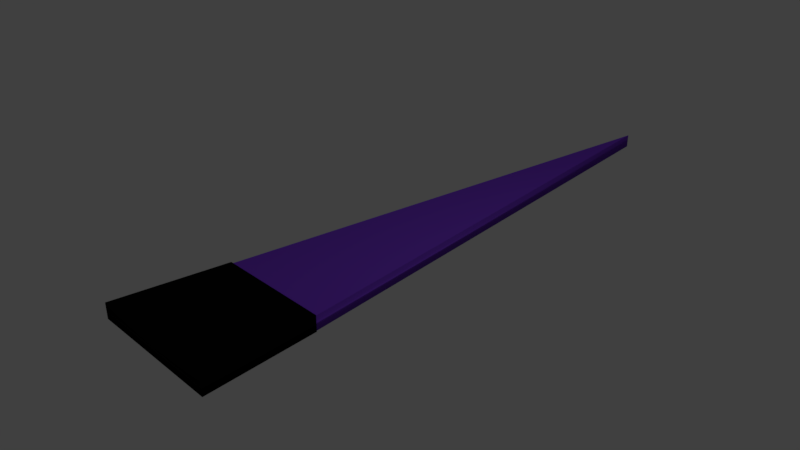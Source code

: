 # Source: colorBrush.blend  (saved by Blender 2.78.0; exported with 4.5.12 LTS)
import bpy
from mathutils import Matrix  # noqa: F401  (used for matrix-valued properties, if any)

bpy.ops.wm.read_factory_settings(use_empty=True)
scene = bpy.context.scene
scene.name = 'Scene'

# ---- collections
col_collection_1 = bpy.data.collections.new('Collection 1'); scene.collection.children.link(col_collection_1)

# ---- materials (node trees are filled in below, after node groups)
mat_black = bpy.data.materials.new('Black')
mat_black.alpha_threshold = 0.0
mat_black.use_transparent_shadow = False
mat_black.diffuse_color = (0.003642, 0.003642, 0.003642, 1.0)
mat_black.roughness = 0.5
mat_color = bpy.data.materials.new('Color')
mat_color.alpha_threshold = 0.0
mat_color.use_transparent_shadow = False
mat_color.diffuse_color = (0.2337, 0.06092, 0.8, 1.0)
mat_color.roughness = 0.5
mat_color.line_color = (0.0, 0.0, 0.0, 1.0)

# ---- material node trees

# ---- world
world_world = bpy.data.worlds.new('World'); scene.world = world_world
world_world.color = (0.05088, 0.05088, 0.05088)
world_world.use_sun_shadow = False
world_world.sun_shadow_jitter_overblur = 0.0
world_world.cycles.sampling_method = 'MANUAL'

# ---- cameras
cam_camera = bpy.data.cameras.new('Camera')
cam_camera.clip_end = 100.0
cam_camera.lens = 35.0
cam_camera.sensor_width = 32.0
cam_camera.sensor_height = 18.0
cam_camera.ortho_scale = 7.314
cam_camera.dof.focus_distance = 0.0
cam_camera.dof.aperture_fstop = 128.0

# ---- lights
light_lamp = bpy.data.lights.new('Lamp', 'POINT')
light_lamp.transmission_factor = 0.0
light_lamp.cutoff_distance = 30.0
light_lamp.energy = 100.0
light_lamp.shadow_buffer_clip_start = 1.001
light_lamp.shadow_soft_size = 0.1
light_lamp.shadow_maximum_resolution = 0.006
light_lamp.use_absolute_resolution = True

# ---- meshes
me_cube_001 = bpy.data.meshes.new('Cube.001')
me_cube_001.from_pydata([(-1.0, -0.5805, -1.0), (-1.0, -0.5805, 1.0), (-0.8216, 1.0, -1.0), (-0.8216, 1.0, 1.0), (1.0, -0.5714, -1.0), (1.0, -0.5714, 1.0), (0.8583, 1.0, -1.0), (0.8583, 1.0, 1.0)], [], [(0, 1, 3, 2), (2, 3, 7, 6), (6, 7, 5, 4), (4, 5, 1, 0), (2, 6, 4, 0), (7, 3, 1, 5)])
me_cube_001.polygons.foreach_set('use_smooth', [True] * 6)
me_cube_001.materials.append(mat_black)
me_cube_001.use_remesh_preserve_volume = False
me_cube_001.use_remesh_preserve_attributes = False
me_cube_001.use_mirror_vertex_groups = False
me_cube_001.update()
me_cube = bpy.data.meshes.new('Cube')
me_cube.from_pydata([(0.8752, 1.0, -1.0), (-0.8929, 1.0, -1.0), (0.8752, 1.0, 1.0), (-0.8929, 1.0, 1.0), (0.7497, 1.0, 0.75), (0.7497, 1.0, -0.75), (-0.8901, 1.0, -1.0), (-0.8901, 1.0, 1.0), (0.879, 1.0, -1.0), (0.879, 1.0, 1.0), (-0.01451, 8.907, -1.0), (-0.01451, 8.907, 1.0)], [], [(8, 10, 11, 9), (6, 7, 11, 10), (0, 5, 4, 2), (1, 6, 5, 0), (3, 7, 6, 1), (2, 4, 7, 3), (4, 5, 8, 9), (7, 4, 9, 11), (5, 6, 10, 8)])
me_cube.polygons.foreach_set('use_smooth', [True] * 9)
me_cube.materials.append(mat_color)
me_cube.use_remesh_preserve_volume = False
me_cube.use_remesh_preserve_attributes = False
me_cube.use_mirror_vertex_groups = False
me_cube.update()

# ---- objects
ob_cube_001 = bpy.data.objects.new('Cube.001', me_cube_001)
ob_cube = bpy.data.objects.new('Cube', me_cube)
ob_lamp = bpy.data.objects.new('Lamp', light_lamp)
ob_camera = bpy.data.objects.new('Camera', cam_camera)

# ---- transforms, parenting, visibility, modifiers, constraints
ob_cube_001.location = (-0.0246, -2.524, 0.007069)
ob_cube_001.scale = (1.0, 1.0, 0.11)
ob_cube_001.lineart.crease_threshold = 0.0
ob_cube.location = (0.0, -3.033, 0.0)
ob_cube.scale = (1.0, 1.0, 0.1)
ob_cube.lock_rotations_4d = False
ob_cube.empty_display_type = 'ARROWS'
ob_cube.lineart.crease_threshold = 0.0
ob_lamp.location = (4.076, 1.005, 5.904)
ob_lamp.rotation_euler = (0.6503, 0.05522, 1.866)
ob_lamp.lock_rotations_4d = False
ob_lamp.empty_display_type = 'ARROWS'
ob_lamp.color = (0.0, 0.0, 0.0, 0.0)
ob_lamp.lineart.crease_threshold = 0.0
ob_camera.location = (7.481, -6.508, 5.344)
ob_camera.rotation_euler = (1.109, 0.0, 0.8149)
ob_camera.lock_rotations_4d = False
ob_camera.empty_display_type = 'ARROWS'
ob_camera.color = (0.0, 0.0, 0.0, 0.0)
ob_camera.display_type = 'WIRE'
ob_camera.lineart.crease_threshold = 0.0

# ---- collection membership
col_collection_1.objects.link(ob_cube_001)
col_collection_1.objects.link(ob_cube)
col_collection_1.objects.link(ob_lamp)
col_collection_1.objects.link(ob_camera)

# ---- scene / render settings (as saved in the file)
scene.camera = ob_camera
scene.frame_start = 1; scene.frame_end = 250; scene.frame_set(1)
scene.render.engine = 'BLENDER_EEVEE_NEXT'
scene.render.resolution_percentage = 50
scene.render.dither_intensity = 0.0
scene.cycles.use_denoising = False
scene.cycles.samples = 128
scene.cycles.sampling_pattern = 'TABULATED_SOBOL'
scene.cycles.light_sampling_threshold = 0.0
scene.cycles.use_adaptive_sampling = False
scene.cycles.use_light_tree = False
scene.cycles.blur_glossy = 0.0
scene.cycles.sample_clamp_indirect = 0.0
scene.view_settings.view_transform = 'Standard'
bpy.context.view_layer.update()
